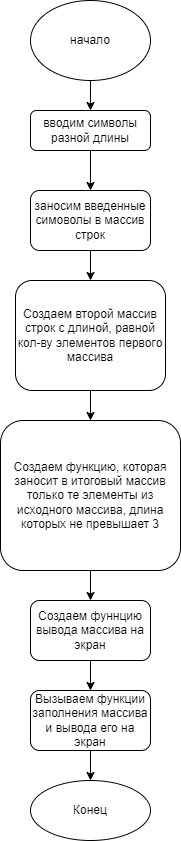

The diagram above was exported from draw.io. Its source (the exported page's mxGraphModel, read from the mxfile embedded in the PNG):
<mxGraphModel dx="1422" dy="754" grid="1" gridSize="10" guides="1" tooltips="1" connect="1" arrows="1" fold="1" page="1" pageScale="1" pageWidth="827" pageHeight="1169" math="0" shadow="0">
  <root>
    <mxCell id="WIyWlLk6GJQsqaUBKTNV-0" />
    <mxCell id="WIyWlLk6GJQsqaUBKTNV-1" parent="WIyWlLk6GJQsqaUBKTNV-0" />
    <mxCell id="OlLdf2jgTi78LPjN84cn-7" value="" style="edgeStyle=orthogonalEdgeStyle;rounded=0;orthogonalLoop=1;jettySize=auto;html=1;" edge="1" parent="WIyWlLk6GJQsqaUBKTNV-1" source="WIyWlLk6GJQsqaUBKTNV-3" target="OlLdf2jgTi78LPjN84cn-6">
      <mxGeometry relative="1" as="geometry" />
    </mxCell>
    <mxCell id="WIyWlLk6GJQsqaUBKTNV-3" value="вводим символы разной длины" style="rounded=1;whiteSpace=wrap;html=1;fontSize=12;glass=0;strokeWidth=1;shadow=0;" parent="WIyWlLk6GJQsqaUBKTNV-1" vertex="1">
      <mxGeometry x="160" y="110" width="120" height="40" as="geometry" />
    </mxCell>
    <mxCell id="OlLdf2jgTi78LPjN84cn-5" value="" style="edgeStyle=orthogonalEdgeStyle;rounded=0;orthogonalLoop=1;jettySize=auto;html=1;" edge="1" parent="WIyWlLk6GJQsqaUBKTNV-1" source="OlLdf2jgTi78LPjN84cn-3" target="WIyWlLk6GJQsqaUBKTNV-3">
      <mxGeometry relative="1" as="geometry" />
    </mxCell>
    <mxCell id="OlLdf2jgTi78LPjN84cn-3" value="начало" style="ellipse;whiteSpace=wrap;html=1;" vertex="1" parent="WIyWlLk6GJQsqaUBKTNV-1">
      <mxGeometry x="160" width="120" height="80" as="geometry" />
    </mxCell>
    <mxCell id="OlLdf2jgTi78LPjN84cn-9" value="" style="edgeStyle=orthogonalEdgeStyle;rounded=0;orthogonalLoop=1;jettySize=auto;html=1;" edge="1" parent="WIyWlLk6GJQsqaUBKTNV-1" source="OlLdf2jgTi78LPjN84cn-6" target="OlLdf2jgTi78LPjN84cn-8">
      <mxGeometry relative="1" as="geometry" />
    </mxCell>
    <mxCell id="OlLdf2jgTi78LPjN84cn-6" value="заносим введенные симоволы в массив строк" style="whiteSpace=wrap;html=1;rounded=1;glass=0;strokeWidth=1;shadow=0;" vertex="1" parent="WIyWlLk6GJQsqaUBKTNV-1">
      <mxGeometry x="160" y="190" width="120" height="60" as="geometry" />
    </mxCell>
    <mxCell id="OlLdf2jgTi78LPjN84cn-11" value="" style="edgeStyle=orthogonalEdgeStyle;rounded=0;orthogonalLoop=1;jettySize=auto;html=1;" edge="1" parent="WIyWlLk6GJQsqaUBKTNV-1" source="OlLdf2jgTi78LPjN84cn-8" target="OlLdf2jgTi78LPjN84cn-10">
      <mxGeometry relative="1" as="geometry" />
    </mxCell>
    <mxCell id="OlLdf2jgTi78LPjN84cn-8" value="Создаем второй массив строк с длиной, равной кол-ву элементов первого массива" style="whiteSpace=wrap;html=1;rounded=1;glass=0;strokeWidth=1;shadow=0;" vertex="1" parent="WIyWlLk6GJQsqaUBKTNV-1">
      <mxGeometry x="145" y="280" width="150" height="110" as="geometry" />
    </mxCell>
    <mxCell id="OlLdf2jgTi78LPjN84cn-13" value="" style="edgeStyle=orthogonalEdgeStyle;rounded=0;orthogonalLoop=1;jettySize=auto;html=1;" edge="1" parent="WIyWlLk6GJQsqaUBKTNV-1" source="OlLdf2jgTi78LPjN84cn-10" target="OlLdf2jgTi78LPjN84cn-12">
      <mxGeometry relative="1" as="geometry" />
    </mxCell>
    <mxCell id="OlLdf2jgTi78LPjN84cn-10" value="Создаем функцию, которая заносит в итоговый массив только те элементы из исходного массива, длина которых не превышает 3" style="whiteSpace=wrap;html=1;rounded=1;glass=0;strokeWidth=1;shadow=0;" vertex="1" parent="WIyWlLk6GJQsqaUBKTNV-1">
      <mxGeometry x="130" y="420" width="180" height="150" as="geometry" />
    </mxCell>
    <mxCell id="OlLdf2jgTi78LPjN84cn-15" value="" style="edgeStyle=orthogonalEdgeStyle;rounded=0;orthogonalLoop=1;jettySize=auto;html=1;" edge="1" parent="WIyWlLk6GJQsqaUBKTNV-1" source="OlLdf2jgTi78LPjN84cn-12" target="OlLdf2jgTi78LPjN84cn-14">
      <mxGeometry relative="1" as="geometry" />
    </mxCell>
    <mxCell id="OlLdf2jgTi78LPjN84cn-12" value="Создаем фуннцию вывода массива на экран" style="whiteSpace=wrap;html=1;rounded=1;glass=0;strokeWidth=1;shadow=0;" vertex="1" parent="WIyWlLk6GJQsqaUBKTNV-1">
      <mxGeometry x="160" y="600" width="120" height="60" as="geometry" />
    </mxCell>
    <mxCell id="OlLdf2jgTi78LPjN84cn-17" value="" style="edgeStyle=orthogonalEdgeStyle;rounded=0;orthogonalLoop=1;jettySize=auto;html=1;" edge="1" parent="WIyWlLk6GJQsqaUBKTNV-1" source="OlLdf2jgTi78LPjN84cn-14" target="OlLdf2jgTi78LPjN84cn-16">
      <mxGeometry relative="1" as="geometry" />
    </mxCell>
    <mxCell id="OlLdf2jgTi78LPjN84cn-14" value="Вызываем функции заполнения массива и вывода его на экран" style="whiteSpace=wrap;html=1;rounded=1;glass=0;strokeWidth=1;shadow=0;" vertex="1" parent="WIyWlLk6GJQsqaUBKTNV-1">
      <mxGeometry x="160" y="690" width="120" height="60" as="geometry" />
    </mxCell>
    <mxCell id="OlLdf2jgTi78LPjN84cn-16" value="Конец" style="ellipse;whiteSpace=wrap;html=1;rounded=1;glass=0;strokeWidth=1;shadow=0;" vertex="1" parent="WIyWlLk6GJQsqaUBKTNV-1">
      <mxGeometry x="160" y="780" width="120" height="60" as="geometry" />
    </mxCell>
  </root>
</mxGraphModel>